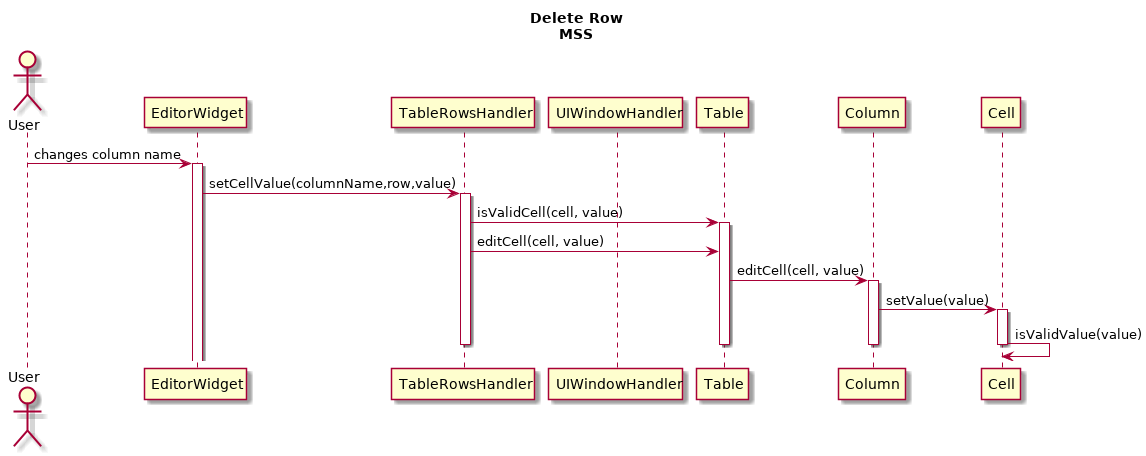

The diagram above was rendered by PlantUML. Its source (embedded in the PNG):
@startuml
title Delete Row\nMSS
Actor User

User -> EditorWidget: changes column name
activate EditorWidget
EditorWidget -> TableRowsHandler: setCellValue(columnName,row,value)
deactivate UIWindowHandler

activate TableRowsHandler
TableRowsHandler -> Table: isValidCell(cell, value)
activate Table
TableRowsHandler -> Table: editCell(cell, value)

Table -> Column: editCell(cell, value)
activate Column
Column -> Cell: setValue(value)
activate Cell
Cell -> Cell: isValidValue(value)
deactivate Cell
deactivate Column

deactivate Table

deactivate TableRowsHandler
@enduml